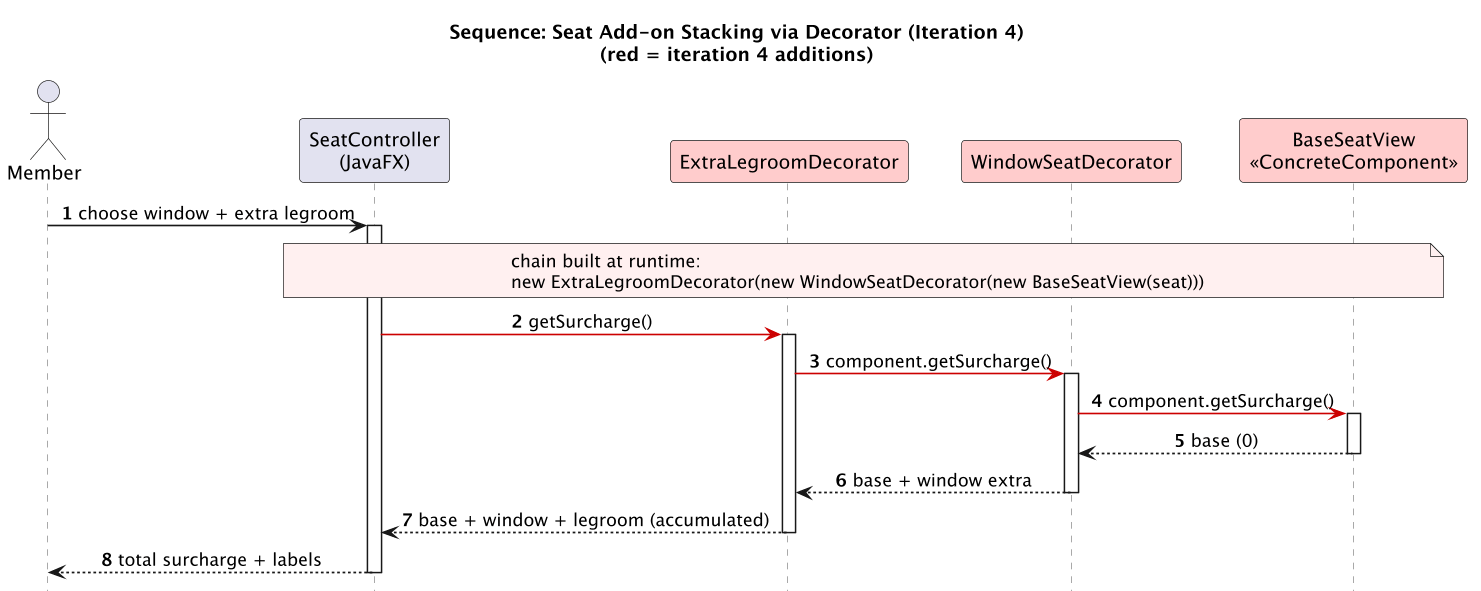

The diagram above was rendered by PlantUML. Its source (embedded in the PNG):
@startuml sequence-seat-decorator
title Sequence: Seat Add-on Stacking via Decorator (Iteration 4)\n(red = iteration 4 additions)
skinparam sequenceMessageAlign center
skinparam sequenceFontSize 11
skinparam shadowing false
skinparam dpi 130
skinparam sequenceArrowThickness 1.2
skinparam sequenceLifeLineBorderColor #888
hide footbox
autonumber

actor Member
participant "SeatController\n(JavaFX)" as UI
participant "ExtraLegroomDecorator" as D2 #FFCCCC
participant "WindowSeatDecorator" as D1 #FFCCCC
participant "BaseSeatView\n<<ConcreteComponent>>" as C #FFCCCC

Member -> UI : choose window + extra legroom
activate UI
note over UI,C #FFF0F0
  chain built at runtime:
  new ExtraLegroomDecorator(new WindowSeatDecorator(new BaseSeatView(seat)))
end note
UI -[#CC0000]> D2 : getSurcharge()
activate D2
D2 -[#CC0000]> D1 : component.getSurcharge()
activate D1
D1 -[#CC0000]> C : component.getSurcharge()
activate C
C --> D1 : base (0)
deactivate C
D1 --> D2 : base + window extra
deactivate D1
D2 --> UI : base + window + legroom (accumulated)
deactivate D2
UI --> Member : total surcharge + labels
deactivate UI
@enduml